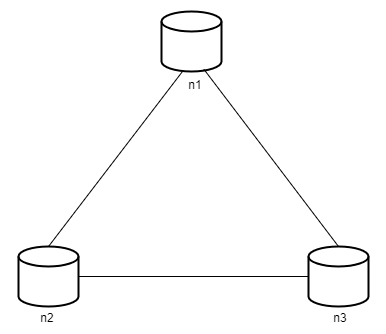

The diagram above was exported from draw.io. Its source (the exported page's mxGraphModel, read from the mxfile embedded in the PNG):
<mxGraphModel dx="1050" dy="565" grid="1" gridSize="10" guides="1" tooltips="1" connect="1" arrows="1" fold="1" page="1" pageScale="1" pageWidth="827" pageHeight="1169" math="0" shadow="0">
  <root>
    <mxCell id="0" />
    <mxCell id="1" parent="0" />
    <mxCell id="b3DkhoNyU32xqUWVJELa-61" value="Text" style="text;html=1;align=center;verticalAlign=middle;whiteSpace=wrap;rounded=0;" parent="1" vertex="1">
      <mxGeometry x="363" width="60" height="30" as="geometry" />
    </mxCell>
    <mxCell id="b3DkhoNyU32xqUWVJELa-62" value="Text" style="text;html=1;align=center;verticalAlign=middle;whiteSpace=wrap;rounded=0;" parent="1" vertex="1">
      <mxGeometry x="40" y="260" width="60" height="30" as="geometry" />
    </mxCell>
    <mxCell id="b3DkhoNyU32xqUWVJELa-63" value="Text" style="text;html=1;align=center;verticalAlign=middle;whiteSpace=wrap;rounded=0;" parent="1" vertex="1">
      <mxGeometry x="700" y="240" width="60" height="30" as="geometry" />
    </mxCell>
    <mxCell id="b3DkhoNyU32xqUWVJELa-64" value="Text" style="text;html=1;align=center;verticalAlign=middle;whiteSpace=wrap;rounded=0;" parent="1" vertex="1">
      <mxGeometry x="365" y="560" width="60" height="30" as="geometry" />
    </mxCell>
    <mxCell id="bnFxU0JW7FXw_vC7kgbJ-8" value="" style="strokeWidth=2;html=1;shape=mxgraph.flowchart.database;whiteSpace=wrap;" vertex="1" parent="1">
      <mxGeometry x="343" y="85" width="60" height="60" as="geometry" />
    </mxCell>
    <mxCell id="bnFxU0JW7FXw_vC7kgbJ-9" value="" style="strokeWidth=2;html=1;shape=mxgraph.flowchart.database;whiteSpace=wrap;" vertex="1" parent="1">
      <mxGeometry x="200" y="320" width="60" height="60" as="geometry" />
    </mxCell>
    <mxCell id="bnFxU0JW7FXw_vC7kgbJ-10" value="" style="strokeWidth=2;html=1;shape=mxgraph.flowchart.database;whiteSpace=wrap;" vertex="1" parent="1">
      <mxGeometry x="490" y="320" width="60" height="60" as="geometry" />
    </mxCell>
    <mxCell id="bnFxU0JW7FXw_vC7kgbJ-12" value="" style="endArrow=none;html=1;rounded=0;entryX=0.347;entryY=1.003;entryDx=0;entryDy=0;entryPerimeter=0;exitX=0.5;exitY=0;exitDx=0;exitDy=0;exitPerimeter=0;" edge="1" parent="1" source="bnFxU0JW7FXw_vC7kgbJ-9" target="bnFxU0JW7FXw_vC7kgbJ-8">
      <mxGeometry width="50" height="50" relative="1" as="geometry">
        <mxPoint x="390" y="320" as="sourcePoint" />
        <mxPoint x="440" y="270" as="targetPoint" />
      </mxGeometry>
    </mxCell>
    <mxCell id="bnFxU0JW7FXw_vC7kgbJ-13" value="" style="endArrow=none;html=1;rounded=0;entryX=0.707;entryY=0.963;entryDx=0;entryDy=0;entryPerimeter=0;exitX=0.5;exitY=0;exitDx=0;exitDy=0;exitPerimeter=0;" edge="1" parent="1" source="bnFxU0JW7FXw_vC7kgbJ-10" target="bnFxU0JW7FXw_vC7kgbJ-8">
      <mxGeometry width="50" height="50" relative="1" as="geometry">
        <mxPoint x="390" y="320" as="sourcePoint" />
        <mxPoint x="440" y="270" as="targetPoint" />
      </mxGeometry>
    </mxCell>
    <mxCell id="bnFxU0JW7FXw_vC7kgbJ-14" value="" style="endArrow=none;html=1;rounded=0;exitX=1;exitY=0.5;exitDx=0;exitDy=0;exitPerimeter=0;entryX=0;entryY=0.5;entryDx=0;entryDy=0;entryPerimeter=0;" edge="1" parent="1" source="bnFxU0JW7FXw_vC7kgbJ-9" target="bnFxU0JW7FXw_vC7kgbJ-10">
      <mxGeometry width="50" height="50" relative="1" as="geometry">
        <mxPoint x="390" y="320" as="sourcePoint" />
        <mxPoint x="440" y="270" as="targetPoint" />
      </mxGeometry>
    </mxCell>
    <mxCell id="bnFxU0JW7FXw_vC7kgbJ-15" value="n1" style="text;html=1;align=center;verticalAlign=middle;whiteSpace=wrap;rounded=0;" vertex="1" parent="1">
      <mxGeometry x="347" y="144" width="60" height="30" as="geometry" />
    </mxCell>
    <mxCell id="bnFxU0JW7FXw_vC7kgbJ-17" value="n2" style="text;html=1;align=center;verticalAlign=middle;whiteSpace=wrap;rounded=0;" vertex="1" parent="1">
      <mxGeometry x="199" y="377" width="60" height="30" as="geometry" />
    </mxCell>
    <mxCell id="bnFxU0JW7FXw_vC7kgbJ-18" value="n3" style="text;html=1;align=center;verticalAlign=middle;whiteSpace=wrap;rounded=0;" vertex="1" parent="1">
      <mxGeometry x="492" y="377" width="60" height="30" as="geometry" />
    </mxCell>
  </root>
</mxGraphModel>